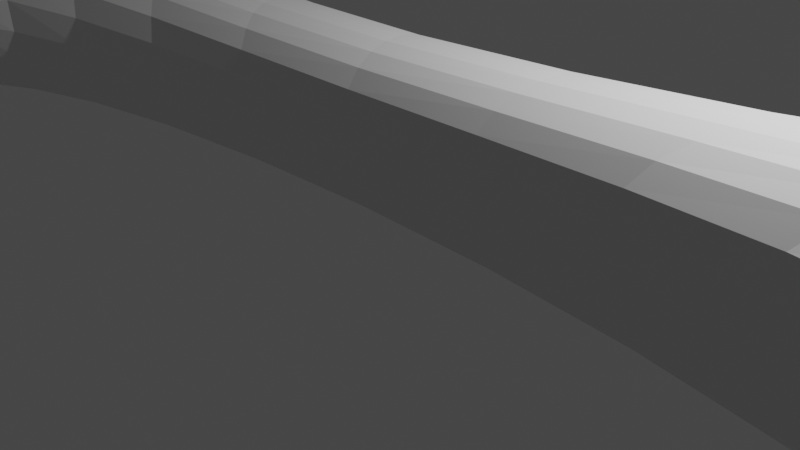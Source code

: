 # Source: kosc.blend  (saved by Blender 3.6.13; exported with 4.5.12 LTS)
import bpy
from mathutils import Matrix  # noqa: F401  (used for matrix-valued properties, if any)

bpy.ops.wm.read_factory_settings(use_empty=True)
scene = bpy.context.scene
scene.name = 'Scene'

# ---- collections
col_collection = bpy.data.collections.new('Collection'); scene.collection.children.link(col_collection)

# ---- materials (node trees are filled in below, after node groups)
mat_material = bpy.data.materials.new('Material')
mat_material.alpha_threshold = 0.0
mat_material.use_transparent_shadow = False
mat_material.roughness = 0.5
mat_material.line_color = (0.0, 0.0, 0.0, 1.0)

# ---- material node trees
mat_material.use_nodes = True; mat_material.node_tree.nodes.clear()
_N = mat_material.node_tree.nodes; _L = mat_material.node_tree.links
n0 = _N.new('ShaderNodeOutputMaterial'); n0.name = 'Material Output'; n0.location = (300, 300)
n1 = _N.new('ShaderNodeBsdfPrincipled'); n1.name = 'Principled BSDF'; n1.location = (10, 300)
n1.distribution = 'GGX'
n1.subsurface_method = 'RANDOM_WALK_SKIN'
n1.inputs[3].default_value = 1.45
n1.inputs[27].default_value = (0.0, 0.0, 0.0, 1.0)
n1.inputs[28].default_value = 1.0
_L.new(n1.outputs[0], n0.inputs[0])
n0.is_active_output = True

# ---- world
world_world = bpy.data.worlds.new('World'); scene.world = world_world
world_world.use_nodes = True; world_world.node_tree.nodes.clear()
_N = world_world.node_tree.nodes; _L = world_world.node_tree.links
n0 = _N.new('ShaderNodeOutputWorld'); n0.name = 'World Output'; n0.location = (300, 300)
n1 = _N.new('ShaderNodeBackground'); n1.name = 'Background'; n1.location = (10, 300)
n1.inputs[0].default_value = (0.05088, 0.05088, 0.05088, 1.0)
_L.new(n1.outputs[0], n0.inputs[0])
n0.is_active_output = True
world_world.color = (0.05088, 0.05088, 0.05088)
world_world.use_sun_shadow = False
world_world.sun_shadow_jitter_overblur = 0.0

# ---- cameras
cam_camera = bpy.data.cameras.new('Camera')
cam_camera.clip_end = 100.0
cam_camera.ortho_scale = 7.314

# ---- lights
light_light = bpy.data.lights.new('Light', 'POINT')
light_light.transmission_factor = 0.0
light_light.energy = 1000.0
light_light.shadow_soft_size = 0.1
light_light.shadow_maximum_resolution = 0.006
light_light.use_absolute_resolution = True

# ---- meshes
me_cube = bpy.data.meshes.new('Cube')
me_cube.from_pydata([(6.189, 1.0, 1.0), (6.189, 1.0, -1.0), (6.177, -1.023, 1.027), (6.189, -1.0, -1.0), (-5.962, 0.9577, 0.8542), (-6.189, 1.0, -1.0), (-6.18, -1.018, 1.022), (-6.189, -1.0, -1.0), (-8.168, 0.0, -1.32), (8.374, -0.01943, 1.841), (-8.168, 0.0, 1.32), (8.168, 0.0, -1.32), (-7.38, 3.363, 1.003), (-7.38, 3.357, -1.0), (-9.359, 2.357, -1.32), (-9.431, 2.4, 1.338), (-7.083, -4.299, 1.577), (-7.171, -2.943, -1.0), (-9.319, -1.981, -1.488), (-9.668, -2.034, 1.588), (6.865, 3.842, 1.579), (7.178, 2.956, -1.0), (9.596, 2.092, 1.581), (9.157, 1.956, -1.32), (7.303, -3.238, 1.013), (7.311, -3.219, -1.0), (9.188, -2.176, 1.241), (9.289, -2.219, -1.32), (0.001178, 0.6406, -0.5521), (0.0002336, -0.656, 0.5748), (0.001178, -0.643, -0.5521), (0.001178, 0.6406, 0.561), (0.001178, -0.001199, -0.73), (0.01099, -0.001049, 0.759)], [], [(33, 10, 6, 29), (30, 29, 6, 7), (4, 5, 13, 12), (32, 11, 3, 30), (2, 3, 25, 24), (28, 31, 0, 1), (9, 11, 23, 22), (28, 1, 11, 32), (7, 6, 16, 17), (31, 4, 10, 33), (14, 15, 12, 13), (5, 8, 14, 13), (10, 4, 12, 15), (8, 10, 15, 14), (17, 16, 19, 18), (6, 10, 19, 16), (8, 7, 17, 18), (10, 8, 18, 19), (21, 20, 22, 23), (1, 0, 20, 21), (0, 9, 22, 20), (11, 1, 21, 23), (27, 26, 24, 25), (3, 11, 27, 25), (9, 2, 24, 26), (11, 9, 26, 27), (0, 31, 33, 9), (5, 28, 32, 8), (5, 4, 31, 28), (8, 32, 30, 7), (3, 2, 29, 30), (9, 33, 29, 2)])
_uv = me_cube.uv_layers.new(name='UVMap')
_uv.uv.foreach_set('vector', [0.7829, 0.6025, 0.915, 0.625, 0.875, 0.75, 0.7609, 0.7162, 0.4297, 0.875, 0.5689, 0.875, 0.625, 1.0, 0.375, 1.0, 0.625, 0.25, 0.375, 0.25, 0.375, 0.25, 0.625, 0.25, 0.2169, 0.6466, 0.335, 0.625, 0.375, 0.75, 0.2392, 0.7161, 0.625, 0.75, 0.375, 0.75, 0.375, 0.75, 0.625, 0.75, 0.431, 0.375, 0.5701, 0.375, 0.625, 0.5, 0.375, 0.5, 0.665, 0.625, 0.335, 0.625, 0.335, 0.625, 0.665, 0.625, 0.2391, 0.5342, 0.375, 0.5, 0.335, 0.625, 0.2169, 0.6466, 0.375, 1.0, 0.625, 1.0, 0.625, 1.0, 0.375, 1.0, 0.7603, 0.5321, 0.875, 0.5, 0.915, 0.625, 0.7829, 0.6025, 0.335, 0.125, 0.665, 0.125, 0.625, 0.25, 0.375, 0.25, 0.125, 0.5, 0.08503, 0.625, 0.08503, 0.625, 0.125, 0.5, 0.915, 0.625, 0.875, 0.5, 0.875, 0.5, 0.915, 0.625, 0.335, 0.125, 0.665, 0.125, 0.665, 0.125, 0.335, 0.125, 0.375, 0.0, 0.625, 0.0, 0.665, 0.125, 0.335, 0.125, 0.875, 0.75, 0.915, 0.625, 0.915, 0.625, 0.875, 0.75, 0.08503, 0.625, 0.125, 0.75, 0.125, 0.75, 0.08503, 0.625, 0.665, 0.125, 0.335, 0.125, 0.335, 0.125, 0.665, 0.125, 0.375, 0.5, 0.625, 0.5, 0.665, 0.625, 0.335, 0.625, 0.375, 0.5, 0.625, 0.5, 0.625, 0.5, 0.375, 0.5, 0.625, 0.5, 0.665, 0.625, 0.665, 0.625, 0.625, 0.5, 0.335, 0.625, 0.375, 0.5, 0.375, 0.5, 0.335, 0.625, 0.335, 0.625, 0.665, 0.625, 0.625, 0.75, 0.375, 0.75, 0.375, 0.75, 0.335, 0.625, 0.335, 0.625, 0.375, 0.75, 0.665, 0.625, 0.625, 0.75, 0.625, 0.75, 0.665, 0.625, 0.335, 0.625, 0.665, 0.625, 0.665, 0.625, 0.335, 0.625, 0.625, 0.5, 0.7603, 0.5321, 0.7829, 0.6025, 0.665, 0.625, 0.125, 0.5, 0.2391, 0.5342, 0.2169, 0.6466, 0.08503, 0.625, 0.375, 0.25, 0.625, 0.25, 0.5701, 0.375, 0.431, 0.375, 0.08503, 0.625, 0.2169, 0.6466, 0.2392, 0.7161, 0.125, 0.75, 0.375, 0.75, 0.625, 0.75, 0.5689, 0.875, 0.4297, 0.875, 0.665, 0.625, 0.7829, 0.6025, 0.7609, 0.7162, 0.625, 0.75])
me_cube.materials.append(mat_material)
me_cube.use_mirror_vertex_groups = False
me_cube.update()

# ---- objects
ob_cube = bpy.data.objects.new('Cube', me_cube)
ob_light = bpy.data.objects.new('Light', light_light)
ob_camera = bpy.data.objects.new('Camera', cam_camera)

# ---- transforms, parenting, visibility, modifiers, constraints
ob_cube.location = (0.0, 0.0, 1.0)
ob_cube.lock_rotations_4d = False
ob_cube.empty_display_type = 'ARROWS'
ob_cube.lineart.crease_threshold = 0.0
_m = ob_cube.modifiers.new('Subdivision', 'SUBSURF')
_m.levels = 6
ob_light.location = (4.076, 1.005, 5.904)
ob_light.rotation_euler = (0.6503, 0.05522, 1.866)
ob_light.lock_rotations_4d = False
ob_light.empty_display_type = 'ARROWS'
ob_light.color = (0.0, 0.0, 0.0, 0.0)
ob_light.lineart.crease_threshold = 0.0
ob_camera.location = (7.359, -6.926, 4.958)
ob_camera.rotation_euler = (1.109, 0.0, 0.8149)
ob_camera.lock_rotations_4d = False
ob_camera.empty_display_type = 'ARROWS'
ob_camera.color = (0.0, 0.0, 0.0, 0.0)
ob_camera.display_type = 'WIRE'
ob_camera.lineart.crease_threshold = 0.0

# ---- collection membership
col_collection.objects.link(ob_cube)
col_collection.objects.link(ob_light)
col_collection.objects.link(ob_camera)

# ---- scene / render settings (as saved in the file)
scene.camera = ob_camera
scene.frame_start = 1; scene.frame_end = 250; scene.frame_set(1)
scene.render.engine = 'BLENDER_EEVEE_NEXT'
scene.cycles.sampling_pattern = 'TABULATED_SOBOL'
scene.view_settings.view_transform = 'Filmic'
bpy.context.view_layer.update()
